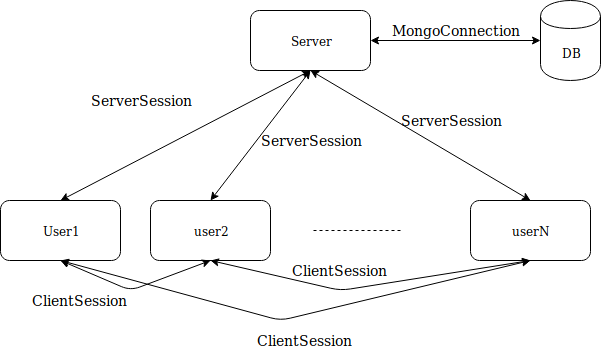

The diagram above was exported from draw.io. Its source (the exported page's mxGraphModel, read from the mxfile embedded in the PNG):
<mxGraphModel dx="1394" dy="778" grid="1" gridSize="10" guides="1" tooltips="1" connect="1" arrows="1" fold="1" page="1" pageScale="1" pageWidth="850" pageHeight="1100" math="0" shadow="0">
  <root>
    <mxCell id="0" />
    <mxCell id="1" parent="0" />
    <mxCell id="2" value="User1" style="rounded=1;whiteSpace=wrap;html=1;" vertex="1" parent="1">
      <mxGeometry x="50" y="320" width="120" height="60" as="geometry" />
    </mxCell>
    <mxCell id="3" value="&lt;div&gt;Server&lt;/div&gt;" style="rounded=1;whiteSpace=wrap;html=1;" vertex="1" parent="1">
      <mxGeometry x="300" y="130" width="120" height="60" as="geometry" />
    </mxCell>
    <mxCell id="4" value="&lt;div&gt;user2&lt;/div&gt;" style="rounded=1;whiteSpace=wrap;html=1;" vertex="1" parent="1">
      <mxGeometry x="200" y="320" width="120" height="60" as="geometry" />
    </mxCell>
    <mxCell id="5" value="DB" style="shape=cylinder;whiteSpace=wrap;html=1;boundedLbl=1;backgroundOutline=1;" vertex="1" parent="1">
      <mxGeometry x="590" y="120" width="60" height="80" as="geometry" />
    </mxCell>
    <mxCell id="6" value="" style="endArrow=classic;startArrow=classic;html=1;exitX=1;exitY=0.5;exitDx=0;exitDy=0;" edge="1" source="3" target="5" parent="1">
      <mxGeometry width="50" height="50" relative="1" as="geometry">
        <mxPoint x="340" y="130" as="sourcePoint" />
        <mxPoint x="390" y="80" as="targetPoint" />
      </mxGeometry>
    </mxCell>
    <mxCell id="7" value="" style="endArrow=classic;startArrow=classic;html=1;entryX=0.5;entryY=1;entryDx=0;entryDy=0;exitX=0.5;exitY=0;exitDx=0;exitDy=0;" edge="1" source="2" target="3" parent="1">
      <mxGeometry width="50" height="50" relative="1" as="geometry">
        <mxPoint x="240" y="300" as="sourcePoint" />
        <mxPoint x="290" y="250" as="targetPoint" />
      </mxGeometry>
    </mxCell>
    <mxCell id="8" value="" style="endArrow=classic;startArrow=classic;html=1;exitX=0.5;exitY=0;exitDx=0;exitDy=0;entryX=0.5;entryY=1;entryDx=0;entryDy=0;" edge="1" source="4" target="3" parent="1">
      <mxGeometry width="50" height="50" relative="1" as="geometry">
        <mxPoint x="170" y="440" as="sourcePoint" />
        <mxPoint x="360" y="200" as="targetPoint" />
      </mxGeometry>
    </mxCell>
    <mxCell id="9" value="&lt;div&gt;userN&lt;/div&gt;" style="rounded=1;whiteSpace=wrap;html=1;" vertex="1" parent="1">
      <mxGeometry x="520" y="320" width="120" height="60" as="geometry" />
    </mxCell>
    <mxCell id="10" value="" style="endArrow=classic;startArrow=classic;html=1;entryX=0.5;entryY=1;entryDx=0;entryDy=0;exitX=0.5;exitY=0;exitDx=0;exitDy=0;" edge="1" source="9" target="3" parent="1">
      <mxGeometry width="50" height="50" relative="1" as="geometry">
        <mxPoint x="50" y="450" as="sourcePoint" />
        <mxPoint x="100" y="400" as="targetPoint" />
      </mxGeometry>
    </mxCell>
    <mxCell id="11" value="" style="endArrow=none;dashed=1;html=1;" edge="1" parent="1">
      <mxGeometry width="50" height="50" relative="1" as="geometry">
        <mxPoint x="450" y="350" as="sourcePoint" />
        <mxPoint x="360" y="350" as="targetPoint" />
      </mxGeometry>
    </mxCell>
    <mxCell id="12" value="" style="endArrow=classic;startArrow=classic;html=1;entryX=0.5;entryY=1;entryDx=0;entryDy=0;exitX=0.5;exitY=1;exitDx=0;exitDy=0;" edge="1" source="4" target="2" parent="1">
      <mxGeometry width="50" height="50" relative="1" as="geometry">
        <mxPoint x="180" y="490" as="sourcePoint" />
        <mxPoint x="100" y="400" as="targetPoint" />
        <Array as="points">
          <mxPoint x="180" y="410" />
        </Array>
      </mxGeometry>
    </mxCell>
    <mxCell id="13" value="" style="endArrow=classic;startArrow=classic;html=1;entryX=0.5;entryY=1;entryDx=0;entryDy=0;exitX=0.5;exitY=1;exitDx=0;exitDy=0;" edge="1" source="9" target="2" parent="1">
      <mxGeometry width="50" height="50" relative="1" as="geometry">
        <mxPoint x="50" y="490" as="sourcePoint" />
        <mxPoint x="100" y="440" as="targetPoint" />
        <Array as="points">
          <mxPoint x="330" y="440" />
        </Array>
      </mxGeometry>
    </mxCell>
    <mxCell id="14" value="" style="endArrow=classic;startArrow=classic;html=1;entryX=0.5;entryY=1;entryDx=0;entryDy=0;exitX=0.5;exitY=1;exitDx=0;exitDy=0;" edge="1" source="9" target="4" parent="1">
      <mxGeometry width="50" height="50" relative="1" as="geometry">
        <mxPoint x="50" y="520" as="sourcePoint" />
        <mxPoint x="100" y="470" as="targetPoint" />
        <Array as="points">
          <mxPoint x="390" y="410" />
        </Array>
      </mxGeometry>
    </mxCell>
    <mxCell id="15" value="&lt;div style=&quot;font-size: 14px;&quot;&gt;MongoConnection&lt;/div&gt;" style="text;html=1;strokeColor=none;fillColor=none;align=center;verticalAlign=middle;whiteSpace=wrap;rounded=0;fontSize=14;" vertex="1" parent="1">
      <mxGeometry x="430" y="140" width="150" height="20" as="geometry" />
    </mxCell>
    <mxCell id="16" value="&lt;div&gt;ServerSession&lt;/div&gt;" style="text;html=1;strokeColor=none;fillColor=none;align=center;verticalAlign=middle;whiteSpace=wrap;rounded=0;fontSize=14;" vertex="1" parent="1">
      <mxGeometry x="170" y="210" width="40" height="20" as="geometry" />
    </mxCell>
    <mxCell id="17" value="&lt;div&gt;ServerSession&lt;/div&gt;" style="text;html=1;strokeColor=none;fillColor=none;align=center;verticalAlign=middle;whiteSpace=wrap;rounded=0;fontSize=14;" vertex="1" parent="1">
      <mxGeometry x="340" y="250" width="40" height="20" as="geometry" />
    </mxCell>
    <mxCell id="18" value="&lt;div&gt;ServerSession&lt;/div&gt;" style="text;html=1;strokeColor=none;fillColor=none;align=center;verticalAlign=middle;whiteSpace=wrap;rounded=0;fontSize=14;" vertex="1" parent="1">
      <mxGeometry x="480" y="230" width="40" height="20" as="geometry" />
    </mxCell>
    <mxCell id="19" value="&lt;div&gt;ClientSession&lt;/div&gt;" style="text;html=1;resizable=0;points=[];autosize=1;align=left;verticalAlign=top;spacingTop=-4;fontSize=14;" vertex="1" parent="1">
      <mxGeometry x="305" y="450" width="110" height="20" as="geometry" />
    </mxCell>
    <mxCell id="20" value="&lt;div&gt;ClientSession&lt;/div&gt;" style="text;html=1;resizable=0;points=[];autosize=1;align=left;verticalAlign=top;spacingTop=-4;fontSize=14;" vertex="1" parent="1">
      <mxGeometry x="80" y="410" width="110" height="20" as="geometry" />
    </mxCell>
    <mxCell id="21" value="&lt;div&gt;ClientSession&lt;/div&gt;" style="text;html=1;resizable=0;points=[];autosize=1;align=left;verticalAlign=top;spacingTop=-4;fontSize=14;" vertex="1" parent="1">
      <mxGeometry x="340" y="380" width="110" height="20" as="geometry" />
    </mxCell>
  </root>
</mxGraphModel>